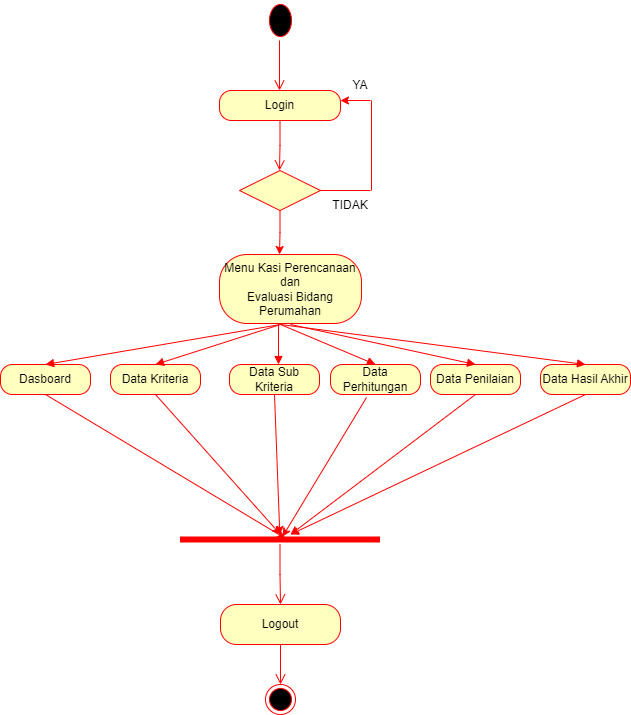

The diagram above was exported from draw.io. Its source (the exported page's mxGraphModel, read from the mxfile embedded in the PNG):
<mxGraphModel dx="1887" dy="831" grid="1" gridSize="10" guides="1" tooltips="1" connect="1" arrows="1" fold="1" page="1" pageScale="1" pageWidth="827" pageHeight="1169" math="0" shadow="0">
  <root>
    <mxCell id="0" />
    <mxCell id="1" parent="0" />
    <mxCell id="EtNvsO69NlBfBgnRnfuP-2" value="" style="ellipse;html=1;shape=startState;fillColor=#000000;strokeColor=#FF0000;" parent="1" vertex="1">
      <mxGeometry x="366" y="66" width="30" height="40" as="geometry" />
    </mxCell>
    <mxCell id="EtNvsO69NlBfBgnRnfuP-3" value="" style="edgeStyle=orthogonalEdgeStyle;html=1;verticalAlign=bottom;endArrow=open;endSize=8;strokeColor=#FF0000;rounded=0;" parent="1" edge="1">
      <mxGeometry relative="1" as="geometry">
        <mxPoint x="380" y="156" as="targetPoint" />
        <mxPoint x="380" y="106" as="sourcePoint" />
      </mxGeometry>
    </mxCell>
    <mxCell id="EtNvsO69NlBfBgnRnfuP-4" value="Login" style="rounded=1;whiteSpace=wrap;html=1;arcSize=40;fontColor=#000000;fillColor=#ffffc0;strokeColor=#ff0000;" parent="1" vertex="1">
      <mxGeometry x="320" y="156" width="121" height="30" as="geometry" />
    </mxCell>
    <mxCell id="EtNvsO69NlBfBgnRnfuP-5" value="" style="edgeStyle=orthogonalEdgeStyle;html=1;verticalAlign=bottom;endArrow=open;endSize=8;strokeColor=#FF0000;rounded=0;" parent="1" source="EtNvsO69NlBfBgnRnfuP-4" edge="1">
      <mxGeometry relative="1" as="geometry">
        <mxPoint x="380" y="236" as="targetPoint" />
      </mxGeometry>
    </mxCell>
    <mxCell id="EtNvsO69NlBfBgnRnfuP-6" style="edgeStyle=orthogonalEdgeStyle;rounded=0;orthogonalLoop=1;jettySize=auto;html=1;strokeColor=#FF0000;" parent="1" source="EtNvsO69NlBfBgnRnfuP-7" edge="1">
      <mxGeometry relative="1" as="geometry">
        <mxPoint x="380" y="320" as="targetPoint" />
      </mxGeometry>
    </mxCell>
    <mxCell id="EtNvsO69NlBfBgnRnfuP-7" value="" style="rhombus;whiteSpace=wrap;html=1;fillColor=#ffffc0;strokeColor=#ff0000;" parent="1" vertex="1">
      <mxGeometry x="340" y="236" width="81" height="40" as="geometry" />
    </mxCell>
    <mxCell id="EtNvsO69NlBfBgnRnfuP-8" value="Menu&amp;nbsp;&lt;span style=&quot;border-color: var(--border-color);&quot;&gt;Kasi Perencanaan dan&lt;/span&gt;&lt;br style=&quot;border-color: var(--border-color);&quot;&gt;&lt;span style=&quot;border-color: var(--border-color);&quot;&gt;Evaluasi Bidang Perumahan&lt;/span&gt;" style="rounded=1;whiteSpace=wrap;html=1;arcSize=40;fontColor=#000000;fillColor=#ffffc0;strokeColor=#ff0000;" parent="1" vertex="1">
      <mxGeometry x="320" y="320" width="142" height="69" as="geometry" />
    </mxCell>
    <mxCell id="EtNvsO69NlBfBgnRnfuP-9" value="" style="html=1;verticalAlign=bottom;endArrow=block;rounded=0;strokeColor=#FF0000;" parent="1" edge="1">
      <mxGeometry width="80" relative="1" as="geometry">
        <mxPoint x="379" y="390" as="sourcePoint" />
        <mxPoint x="379" y="430" as="targetPoint" />
      </mxGeometry>
    </mxCell>
    <mxCell id="EtNvsO69NlBfBgnRnfuP-10" value="Dasboard" style="rounded=1;whiteSpace=wrap;html=1;arcSize=40;fontColor=#000000;fillColor=#ffffc0;strokeColor=#ff0000;" parent="1" vertex="1">
      <mxGeometry x="101" y="430" width="90" height="30" as="geometry" />
    </mxCell>
    <mxCell id="EtNvsO69NlBfBgnRnfuP-11" value="Data Kriteria" style="rounded=1;whiteSpace=wrap;html=1;arcSize=40;fontColor=#000000;fillColor=#ffffc0;strokeColor=#ff0000;" parent="1" vertex="1">
      <mxGeometry x="211" y="430" width="90" height="30" as="geometry" />
    </mxCell>
    <mxCell id="EtNvsO69NlBfBgnRnfuP-12" value="Data Sub Kriteria" style="rounded=1;whiteSpace=wrap;html=1;arcSize=40;fontColor=#000000;fillColor=#ffffc0;strokeColor=#ff0000;" parent="1" vertex="1">
      <mxGeometry x="330" y="430" width="90" height="30" as="geometry" />
    </mxCell>
    <mxCell id="EtNvsO69NlBfBgnRnfuP-13" value="Data Penilaian" style="rounded=1;whiteSpace=wrap;html=1;arcSize=40;fontColor=#000000;fillColor=#ffffc0;strokeColor=#ff0000;" parent="1" vertex="1">
      <mxGeometry x="531" y="430" width="90" height="30" as="geometry" />
    </mxCell>
    <mxCell id="EtNvsO69NlBfBgnRnfuP-14" value="Data Perhitungan" style="rounded=1;whiteSpace=wrap;html=1;arcSize=40;fontColor=#000000;fillColor=#ffffc0;strokeColor=#ff0000;" parent="1" vertex="1">
      <mxGeometry x="431" y="430" width="90" height="30" as="geometry" />
    </mxCell>
    <mxCell id="EtNvsO69NlBfBgnRnfuP-15" value="Data Hasil Akhir" style="rounded=1;whiteSpace=wrap;html=1;arcSize=40;fontColor=#000000;fillColor=#ffffc0;strokeColor=#ff0000;" parent="1" vertex="1">
      <mxGeometry x="641" y="430" width="90" height="30" as="geometry" />
    </mxCell>
    <mxCell id="EtNvsO69NlBfBgnRnfuP-16" value="" style="shape=line;html=1;strokeWidth=6;strokeColor=#ff0000;" parent="1" vertex="1">
      <mxGeometry x="280.5" y="600" width="200" height="10" as="geometry" />
    </mxCell>
    <mxCell id="EtNvsO69NlBfBgnRnfuP-17" value="" style="edgeStyle=orthogonalEdgeStyle;html=1;verticalAlign=bottom;endArrow=open;endSize=8;strokeColor=#ff0000;rounded=0;" parent="1" source="EtNvsO69NlBfBgnRnfuP-16" edge="1">
      <mxGeometry relative="1" as="geometry">
        <mxPoint x="381" y="670" as="targetPoint" />
      </mxGeometry>
    </mxCell>
    <mxCell id="EtNvsO69NlBfBgnRnfuP-18" value="Logout" style="rounded=1;whiteSpace=wrap;html=1;arcSize=40;fontColor=#000000;fillColor=#ffffc0;strokeColor=#ff0000;" parent="1" vertex="1">
      <mxGeometry x="321" y="670" width="120" height="40" as="geometry" />
    </mxCell>
    <mxCell id="EtNvsO69NlBfBgnRnfuP-19" value="" style="edgeStyle=orthogonalEdgeStyle;html=1;verticalAlign=bottom;endArrow=open;endSize=8;strokeColor=#ff0000;rounded=0;" parent="1" source="EtNvsO69NlBfBgnRnfuP-18" edge="1">
      <mxGeometry relative="1" as="geometry">
        <mxPoint x="381" y="750" as="targetPoint" />
      </mxGeometry>
    </mxCell>
    <mxCell id="EtNvsO69NlBfBgnRnfuP-20" value="" style="ellipse;html=1;shape=endState;fillColor=#000000;strokeColor=#ff0000;" parent="1" vertex="1">
      <mxGeometry x="366" y="750" width="30" height="30" as="geometry" />
    </mxCell>
    <mxCell id="EtNvsO69NlBfBgnRnfuP-21" value="" style="endArrow=classic;html=1;rounded=0;strokeColor=#FF0000;exitX=0.5;exitY=1;exitDx=0;exitDy=0;entryX=0.528;entryY=0.4;entryDx=0;entryDy=0;entryPerimeter=0;" parent="1" source="EtNvsO69NlBfBgnRnfuP-10" target="EtNvsO69NlBfBgnRnfuP-16" edge="1">
      <mxGeometry width="50" height="50" relative="1" as="geometry">
        <mxPoint x="541" y="640" as="sourcePoint" />
        <mxPoint x="591" y="590" as="targetPoint" />
      </mxGeometry>
    </mxCell>
    <mxCell id="EtNvsO69NlBfBgnRnfuP-22" value="" style="endArrow=classic;html=1;rounded=0;strokeColor=#FF0000;exitX=0.5;exitY=1;exitDx=0;exitDy=0;" parent="1" source="EtNvsO69NlBfBgnRnfuP-15" edge="1">
      <mxGeometry width="50" height="50" relative="1" as="geometry">
        <mxPoint x="66" y="470" as="sourcePoint" />
        <mxPoint x="391" y="600" as="targetPoint" />
      </mxGeometry>
    </mxCell>
    <mxCell id="EtNvsO69NlBfBgnRnfuP-23" value="" style="endArrow=classic;html=1;rounded=0;strokeColor=#FF0000;exitX=0.5;exitY=1;exitDx=0;exitDy=0;" parent="1" source="EtNvsO69NlBfBgnRnfuP-12" target="EtNvsO69NlBfBgnRnfuP-16" edge="1">
      <mxGeometry width="50" height="50" relative="1" as="geometry">
        <mxPoint x="541" y="630" as="sourcePoint" />
        <mxPoint x="591" y="580" as="targetPoint" />
      </mxGeometry>
    </mxCell>
    <mxCell id="EtNvsO69NlBfBgnRnfuP-24" value="" style="endArrow=classic;html=1;rounded=0;strokeColor=#FF0000;exitX=0.5;exitY=1;exitDx=0;exitDy=0;" parent="1" source="EtNvsO69NlBfBgnRnfuP-11" edge="1">
      <mxGeometry width="50" height="50" relative="1" as="geometry">
        <mxPoint x="376" y="470" as="sourcePoint" />
        <mxPoint x="381" y="600" as="targetPoint" />
      </mxGeometry>
    </mxCell>
    <mxCell id="EtNvsO69NlBfBgnRnfuP-25" value="" style="endArrow=classic;html=1;rounded=0;strokeColor=#FF0000;exitX=0.4;exitY=1.1;exitDx=0;exitDy=0;exitPerimeter=0;entryX=0.513;entryY=0.2;entryDx=0;entryDy=0;entryPerimeter=0;" parent="1" source="EtNvsO69NlBfBgnRnfuP-14" target="EtNvsO69NlBfBgnRnfuP-16" edge="1">
      <mxGeometry width="50" height="50" relative="1" as="geometry">
        <mxPoint x="386" y="480" as="sourcePoint" />
        <mxPoint x="400" y="620" as="targetPoint" />
      </mxGeometry>
    </mxCell>
    <mxCell id="EtNvsO69NlBfBgnRnfuP-26" value="" style="endArrow=classic;html=1;rounded=0;strokeColor=#FF0000;exitX=0.5;exitY=1;exitDx=0;exitDy=0;" parent="1" source="EtNvsO69NlBfBgnRnfuP-13" edge="1">
      <mxGeometry width="50" height="50" relative="1" as="geometry">
        <mxPoint x="396" y="490" as="sourcePoint" />
        <mxPoint x="391" y="600" as="targetPoint" />
      </mxGeometry>
    </mxCell>
    <mxCell id="EtNvsO69NlBfBgnRnfuP-27" value="" style="endArrow=none;html=1;rounded=0;strokeColor=#FF0000;exitX=1;exitY=0.5;exitDx=0;exitDy=0;" parent="1" source="EtNvsO69NlBfBgnRnfuP-7" edge="1">
      <mxGeometry width="50" height="50" relative="1" as="geometry">
        <mxPoint x="521" y="466" as="sourcePoint" />
        <mxPoint x="471" y="256" as="targetPoint" />
      </mxGeometry>
    </mxCell>
    <mxCell id="EtNvsO69NlBfBgnRnfuP-28" value="" style="endArrow=none;html=1;rounded=0;strokeColor=#FF0000;" parent="1" edge="1">
      <mxGeometry width="50" height="50" relative="1" as="geometry">
        <mxPoint x="472" y="256" as="sourcePoint" />
        <mxPoint x="472" y="166" as="targetPoint" />
      </mxGeometry>
    </mxCell>
    <mxCell id="EtNvsO69NlBfBgnRnfuP-29" value="" style="endArrow=classic;html=1;rounded=0;strokeColor=#FF0000;entryX=1;entryY=0.5;entryDx=0;entryDy=0;" parent="1" edge="1">
      <mxGeometry width="50" height="50" relative="1" as="geometry">
        <mxPoint x="471" y="166" as="sourcePoint" />
        <mxPoint x="441" y="166" as="targetPoint" />
      </mxGeometry>
    </mxCell>
    <mxCell id="EtNvsO69NlBfBgnRnfuP-30" value="" style="html=1;verticalAlign=bottom;endArrow=block;rounded=0;strokeColor=#FF0000;entryX=0.5;entryY=0;entryDx=0;entryDy=0;" parent="1" target="EtNvsO69NlBfBgnRnfuP-10" edge="1">
      <mxGeometry width="80" relative="1" as="geometry">
        <mxPoint x="381" y="390" as="sourcePoint" />
        <mxPoint x="391" y="440" as="targetPoint" />
      </mxGeometry>
    </mxCell>
    <mxCell id="EtNvsO69NlBfBgnRnfuP-31" value="" style="html=1;verticalAlign=bottom;endArrow=block;rounded=0;strokeColor=#FF0000;entryX=0.5;entryY=0;entryDx=0;entryDy=0;" parent="1" target="EtNvsO69NlBfBgnRnfuP-11" edge="1">
      <mxGeometry width="80" relative="1" as="geometry">
        <mxPoint x="381" y="390" as="sourcePoint" />
        <mxPoint x="156" y="440" as="targetPoint" />
      </mxGeometry>
    </mxCell>
    <mxCell id="EtNvsO69NlBfBgnRnfuP-32" value="" style="html=1;verticalAlign=bottom;endArrow=block;rounded=0;strokeColor=#FF0000;entryX=0.5;entryY=0;entryDx=0;entryDy=0;" parent="1" target="EtNvsO69NlBfBgnRnfuP-15" edge="1">
      <mxGeometry width="80" relative="1" as="geometry">
        <mxPoint x="381" y="390" as="sourcePoint" />
        <mxPoint x="166" y="450" as="targetPoint" />
      </mxGeometry>
    </mxCell>
    <mxCell id="EtNvsO69NlBfBgnRnfuP-33" value="" style="html=1;verticalAlign=bottom;endArrow=block;rounded=0;strokeColor=#FF0000;entryX=0.5;entryY=0;entryDx=0;entryDy=0;" parent="1" target="EtNvsO69NlBfBgnRnfuP-14" edge="1">
      <mxGeometry width="80" relative="1" as="geometry">
        <mxPoint x="381" y="390" as="sourcePoint" />
        <mxPoint x="176" y="460" as="targetPoint" />
      </mxGeometry>
    </mxCell>
    <mxCell id="EtNvsO69NlBfBgnRnfuP-34" value="" style="html=1;verticalAlign=bottom;endArrow=block;rounded=0;strokeColor=#FF0000;entryX=0.5;entryY=0;entryDx=0;entryDy=0;" parent="1" target="EtNvsO69NlBfBgnRnfuP-13" edge="1">
      <mxGeometry width="80" relative="1" as="geometry">
        <mxPoint x="391" y="390" as="sourcePoint" />
        <mxPoint x="186" y="470" as="targetPoint" />
      </mxGeometry>
    </mxCell>
    <mxCell id="vLhmZMRdRa-3EJuiHRSV-1" value="YA" style="text;html=1;strokeColor=none;fillColor=none;align=center;verticalAlign=middle;whiteSpace=wrap;rounded=0;" parent="1" vertex="1">
      <mxGeometry x="431" y="136" width="60" height="30" as="geometry" />
    </mxCell>
    <mxCell id="vLhmZMRdRa-3EJuiHRSV-2" value="TIDAK" style="text;html=1;strokeColor=none;fillColor=none;align=center;verticalAlign=middle;whiteSpace=wrap;rounded=0;" parent="1" vertex="1">
      <mxGeometry x="421" y="256" width="60" height="30" as="geometry" />
    </mxCell>
  </root>
</mxGraphModel>